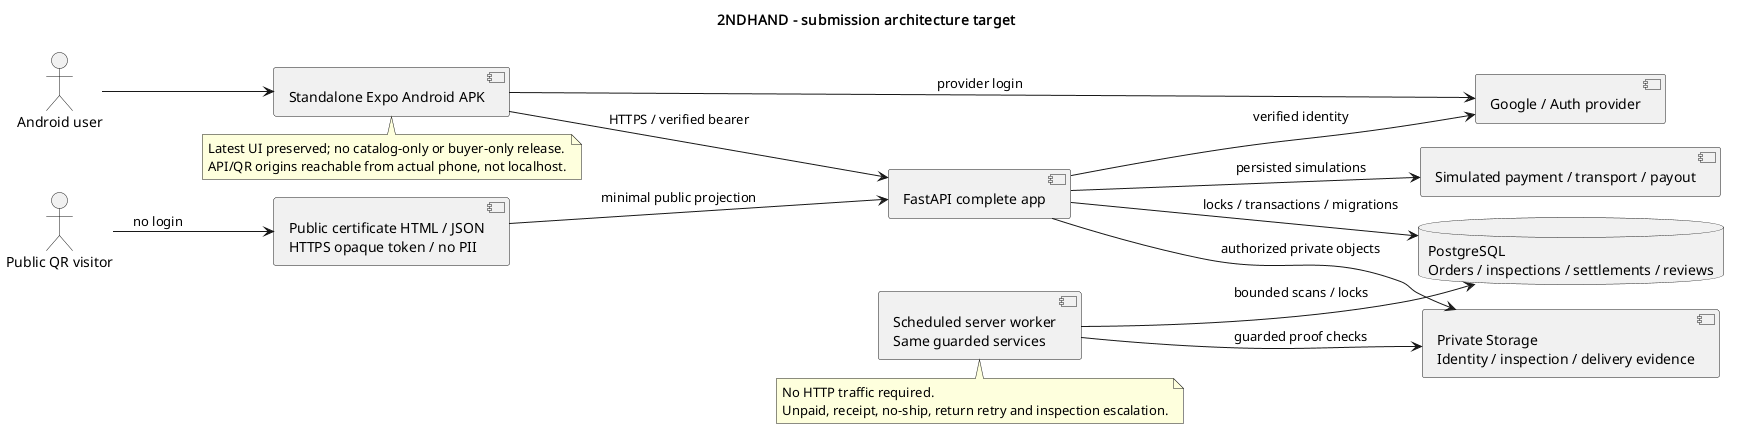

The diagram above was rendered by PlantUML. Its source (embedded in the PNG):
@startuml
!pragma layout smetana
title 2NDHAND - submission architecture target
skinparam defaultFontName SansSerif
skinparam backgroundColor #FFFFFF
skinparam shadowing false
left to right direction
actor "Android user" as User
component "Standalone Expo Android APK" as App
component "Google / Auth provider" as Auth
component "FastAPI complete app" as API
database "PostgreSQL\nOrders / inspections / settlements / reviews" as DB
component "Private Storage\nIdentity / inspection / delivery evidence" as Storage
component "Scheduled server worker\nSame guarded services" as Worker
actor "Public QR visitor" as Visitor
component "Public certificate HTML / JSON\nHTTPS opaque token / no PII" as Public
component "Simulated payment / transport / payout" as Sim

User --> App
App --> Auth : provider login
App --> API : HTTPS / verified bearer
API --> Auth : verified identity
API --> DB : locks / transactions / migrations
API --> Storage : authorized private objects
API --> Sim : persisted simulations
Worker --> DB : bounded scans / locks
Worker --> Storage : guarded proof checks
Visitor --> Public : no login
Public --> API : minimal public projection
note bottom of Worker
  No HTTP traffic required.
  Unpaid, receipt, no-ship, return retry and inspection escalation.
end note
note bottom of App
  Latest UI preserved; no catalog-only or buyer-only release.
  API/QR origins reachable from actual phone, not localhost.
end note
@enduml